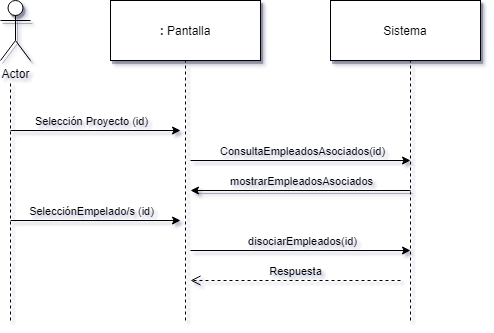

The diagram above was exported from draw.io. Its source (the exported page's mxGraphModel, read from the mxfile embedded in the PNG):
<mxGraphModel dx="1422" dy="802" grid="1" gridSize="10" guides="1" tooltips="1" connect="1" arrows="1" fold="1" page="1" pageScale="1" pageWidth="827" pageHeight="1169" math="0" shadow="1">
  <root>
    <mxCell id="0" />
    <mxCell id="1" parent="0" />
    <mxCell id="Jlj2Q2ZstRukdr0RFem0-1" value="Actor" style="shape=umlActor;verticalLabelPosition=bottom;labelBackgroundColor=none;verticalAlign=top;html=1;outlineConnect=0;labelBorderColor=none;shadow=1;" vertex="1" parent="1">
      <mxGeometry x="150" y="120" width="30" height="60" as="geometry" />
    </mxCell>
    <mxCell id="Jlj2Q2ZstRukdr0RFem0-2" value="" style="endArrow=none;dashed=1;html=1;labelBorderColor=none;labelBackgroundColor=none;" edge="1" parent="1">
      <mxGeometry width="50" height="50" relative="1" as="geometry">
        <mxPoint x="160" y="440" as="sourcePoint" />
        <mxPoint x="160" y="200" as="targetPoint" />
      </mxGeometry>
    </mxCell>
    <mxCell id="Jlj2Q2ZstRukdr0RFem0-3" value="&lt;b&gt;:&lt;/b&gt; Pantalla" style="rounded=0;whiteSpace=wrap;html=1;labelBorderColor=none;shadow=1;labelBackgroundColor=none;" vertex="1" parent="1">
      <mxGeometry x="260" y="120" width="150" height="60" as="geometry" />
    </mxCell>
    <mxCell id="Jlj2Q2ZstRukdr0RFem0-4" value="Sistema" style="rounded=0;whiteSpace=wrap;html=1;labelBorderColor=none;shadow=1;labelBackgroundColor=none;" vertex="1" parent="1">
      <mxGeometry x="480" y="120" width="150" height="60" as="geometry" />
    </mxCell>
    <mxCell id="Jlj2Q2ZstRukdr0RFem0-5" value="" style="endArrow=none;dashed=1;html=1;entryX=0.5;entryY=1;entryDx=0;entryDy=0;labelBorderColor=none;labelBackgroundColor=none;" edge="1" parent="1" target="Jlj2Q2ZstRukdr0RFem0-3">
      <mxGeometry width="50" height="50" relative="1" as="geometry">
        <mxPoint x="335" y="440" as="sourcePoint" />
        <mxPoint x="334.5" y="190" as="targetPoint" />
      </mxGeometry>
    </mxCell>
    <mxCell id="Jlj2Q2ZstRukdr0RFem0-6" value="" style="endArrow=none;dashed=1;html=1;labelBorderColor=none;labelBackgroundColor=none;" edge="1" parent="1">
      <mxGeometry width="50" height="50" relative="1" as="geometry">
        <mxPoint x="560" y="440" as="sourcePoint" />
        <mxPoint x="560" y="180" as="targetPoint" />
      </mxGeometry>
    </mxCell>
    <mxCell id="Jlj2Q2ZstRukdr0RFem0-7" value="" style="endArrow=classic;html=1;labelBorderColor=none;labelBackgroundColor=none;" edge="1" parent="1">
      <mxGeometry width="50" height="50" relative="1" as="geometry">
        <mxPoint x="160" y="250" as="sourcePoint" />
        <mxPoint x="330" y="250" as="targetPoint" />
      </mxGeometry>
    </mxCell>
    <mxCell id="Jlj2Q2ZstRukdr0RFem0-8" value="Selección Proyecto (id)" style="edgeLabel;html=1;align=center;verticalAlign=middle;resizable=0;points=[];labelBorderColor=none;labelBackgroundColor=none;" vertex="1" connectable="0" parent="Jlj2Q2ZstRukdr0RFem0-7">
      <mxGeometry x="0.2353" y="2" relative="1" as="geometry">
        <mxPoint x="-25" y="-8" as="offset" />
      </mxGeometry>
    </mxCell>
    <mxCell id="Jlj2Q2ZstRukdr0RFem0-9" value="" style="endArrow=classic;html=1;labelBorderColor=none;labelBackgroundColor=none;" edge="1" parent="1">
      <mxGeometry width="50" height="50" relative="1" as="geometry">
        <mxPoint x="340" y="280" as="sourcePoint" />
        <mxPoint x="560" y="280" as="targetPoint" />
      </mxGeometry>
    </mxCell>
    <mxCell id="Jlj2Q2ZstRukdr0RFem0-10" value="ConsultaEmpleadosAsociados(id)" style="edgeLabel;html=1;align=center;verticalAlign=middle;resizable=0;points=[];labelBorderColor=none;labelBackgroundColor=none;" vertex="1" connectable="0" parent="Jlj2Q2ZstRukdr0RFem0-9">
      <mxGeometry x="0.2353" y="2" relative="1" as="geometry">
        <mxPoint x="-25" y="-8" as="offset" />
      </mxGeometry>
    </mxCell>
    <mxCell id="Jlj2Q2ZstRukdr0RFem0-11" value="" style="endArrow=classic;html=1;labelBorderColor=none;shadow=1;labelBackgroundColor=none;" edge="1" parent="1">
      <mxGeometry width="50" height="50" relative="1" as="geometry">
        <mxPoint x="560" y="310" as="sourcePoint" />
        <mxPoint x="340" y="310" as="targetPoint" />
      </mxGeometry>
    </mxCell>
    <mxCell id="Jlj2Q2ZstRukdr0RFem0-12" value="mostrarEmpleadosAsociados" style="edgeLabel;html=1;align=center;verticalAlign=middle;resizable=0;points=[];labelBorderColor=none;labelBackgroundColor=none;" vertex="1" connectable="0" parent="Jlj2Q2ZstRukdr0RFem0-11">
      <mxGeometry x="0.2353" y="2" relative="1" as="geometry">
        <mxPoint x="26" y="-12" as="offset" />
      </mxGeometry>
    </mxCell>
    <mxCell id="Jlj2Q2ZstRukdr0RFem0-13" value="" style="endArrow=classic;html=1;labelBorderColor=none;labelBackgroundColor=none;" edge="1" parent="1">
      <mxGeometry width="50" height="50" relative="1" as="geometry">
        <mxPoint x="160" y="340" as="sourcePoint" />
        <mxPoint x="330" y="340" as="targetPoint" />
      </mxGeometry>
    </mxCell>
    <mxCell id="Jlj2Q2ZstRukdr0RFem0-14" value="SelecciónEmpelado/s (id)" style="edgeLabel;html=1;align=center;verticalAlign=middle;resizable=0;points=[];labelBorderColor=none;labelBackgroundColor=none;" vertex="1" connectable="0" parent="Jlj2Q2ZstRukdr0RFem0-13">
      <mxGeometry x="0.2353" y="2" relative="1" as="geometry">
        <mxPoint x="-25" y="-8" as="offset" />
      </mxGeometry>
    </mxCell>
    <mxCell id="Jlj2Q2ZstRukdr0RFem0-15" value="" style="endArrow=classic;html=1;labelBorderColor=none;labelBackgroundColor=none;" edge="1" parent="1">
      <mxGeometry width="50" height="50" relative="1" as="geometry">
        <mxPoint x="340" y="370" as="sourcePoint" />
        <mxPoint x="560" y="370" as="targetPoint" />
      </mxGeometry>
    </mxCell>
    <mxCell id="Jlj2Q2ZstRukdr0RFem0-16" value="disociarEmpleados(id)" style="edgeLabel;html=1;align=center;verticalAlign=middle;resizable=0;points=[];labelBorderColor=none;labelBackgroundColor=none;" vertex="1" connectable="0" parent="Jlj2Q2ZstRukdr0RFem0-15">
      <mxGeometry x="0.2353" y="2" relative="1" as="geometry">
        <mxPoint x="-25" y="-8" as="offset" />
      </mxGeometry>
    </mxCell>
    <mxCell id="Jlj2Q2ZstRukdr0RFem0-18" value="Respuesta" style="html=1;verticalAlign=bottom;endArrow=open;dashed=1;endSize=8;labelBorderColor=none;labelBackgroundColor=none;" edge="1" parent="1">
      <mxGeometry relative="1" as="geometry">
        <mxPoint x="550" y="400" as="sourcePoint" />
        <mxPoint x="340" y="400" as="targetPoint" />
      </mxGeometry>
    </mxCell>
  </root>
</mxGraphModel>